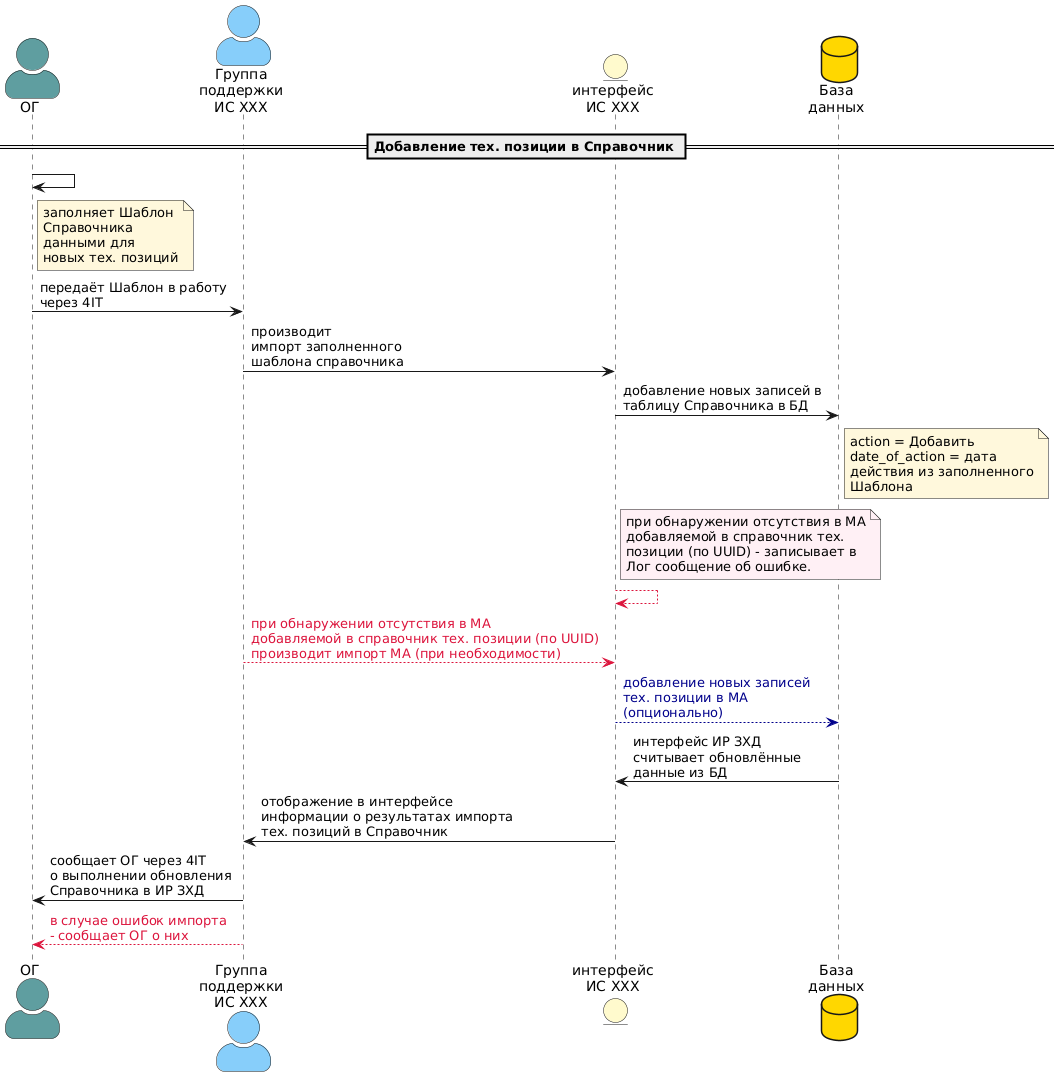

The diagram above was rendered by PlantUML. Its source (embedded in the PNG):
@startuml
skinparam actorStyle awesome

actor       "ОГ" as OG #5F9EA0
actor "Группа\nподдержки\nИС ХХХ" as ZHD_support #87CEFA
entity "интерфейс\nИС ХХХ" as imprt #FFFACD
database    "База\nданных" as db #FFD700

== Добавление тех. позиции в Справочник ==
OG-> OG

note right of OG #FFF8DC
заполняет Шаблон
Справочника
данными для
новых тех. позиций
end note

OG-> ZHD_support: передаёт Шаблон в работу\nчерез 4IT
ZHD_support-> imprt: производит\nимпорт заполненного\nшаблона справочника
imprt-> db : добавление новых записей в\nтаблицу Справочника в БД

note right of db #FFF8DC
action = Добавить
date_of_action = дата 
действия из заполненного
Шаблона
end note

note right of imprt  #FFF0F5
при обнаружении отсутствия в МА
добавляемой в справочник тех.
позиции (по UUID) - записывает в 
Лог сообщение об ошибке.
end note

imprt-[#DC143C]-> imprt
ZHD_support-[#DC143C]-> imprt: <font color=#DC143C>при обнаружении отсутствия в МА\n<font color=#DC143C>добавляемой в справочник тех. позиции (по UUID)\n<font color=#DC143C>производит импорт МА (при необходимости)
imprt-[#00008B]-> db: <font color=#00008B>добавление новых записей\n<font color=#00008B>тех. позиции в МА\n<font color=#00008B>(опционально)

db-> imprt: интерфейс ИР ЗХД\nсчитывает обновлённые\nданные из БД
imprt-> ZHD_support: отображение в интерфейсе\nинформации о результатах импорта\nтех. позиций в Справочник 
ZHD_support->OG: сообщает ОГ через 4IT\nо выполнении обновления\nСправочника в ИР ЗХД 
ZHD_support-[#DC143C]->OG: <font color=#DC143C>в случае ошибок импорта\n<font color=#DC143C>- сообщает ОГ о них
@enduml